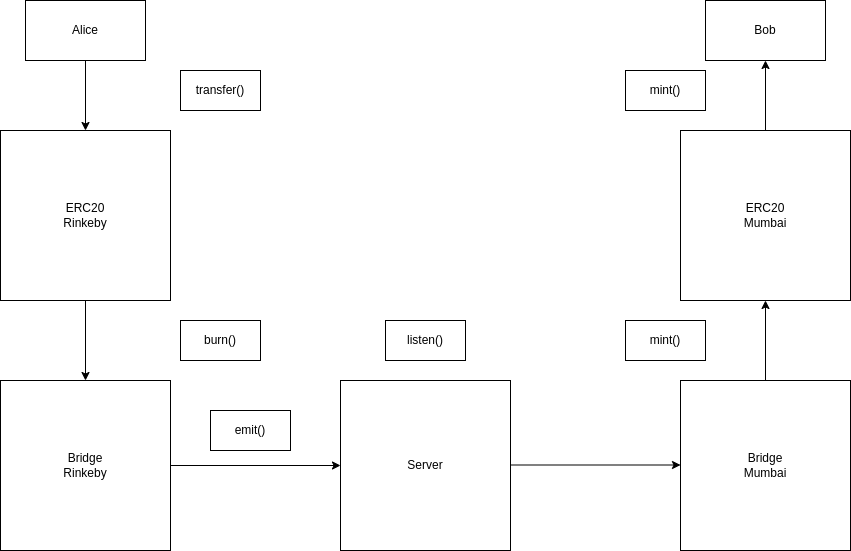

The diagram above was exported from draw.io. Its source (the exported page's mxGraphModel, read from the mxfile embedded in the PNG):
<mxGraphModel dx="898" dy="1441" grid="1" gridSize="10" guides="1" tooltips="1" connect="1" arrows="1" fold="1" page="1" pageScale="1" pageWidth="850" pageHeight="1100" math="0" shadow="0">
  <root>
    <mxCell id="0" />
    <mxCell id="1" parent="0" />
    <mxCell id="PEY16MMarWv1FWOm4TdV-27" style="edgeStyle=orthogonalEdgeStyle;rounded=0;orthogonalLoop=1;jettySize=auto;html=1;entryX=0.5;entryY=0;entryDx=0;entryDy=0;" edge="1" parent="1" source="PEY16MMarWv1FWOm4TdV-2" target="PEY16MMarWv1FWOm4TdV-3">
      <mxGeometry relative="1" as="geometry" />
    </mxCell>
    <mxCell id="PEY16MMarWv1FWOm4TdV-2" value="ERC20&lt;br&gt;Rinkeby" style="whiteSpace=wrap;html=1;aspect=fixed;" vertex="1" parent="1">
      <mxGeometry x="120" y="320" width="170" height="170" as="geometry" />
    </mxCell>
    <mxCell id="PEY16MMarWv1FWOm4TdV-3" value="Bridge&lt;br&gt;Rinkeby" style="whiteSpace=wrap;html=1;aspect=fixed;" vertex="1" parent="1">
      <mxGeometry x="120" y="570" width="170" height="170" as="geometry" />
    </mxCell>
    <mxCell id="PEY16MMarWv1FWOm4TdV-4" value="Server" style="whiteSpace=wrap;html=1;aspect=fixed;" vertex="1" parent="1">
      <mxGeometry x="460" y="570" width="170" height="170" as="geometry" />
    </mxCell>
    <mxCell id="PEY16MMarWv1FWOm4TdV-26" style="edgeStyle=orthogonalEdgeStyle;rounded=0;orthogonalLoop=1;jettySize=auto;html=1;entryX=0.5;entryY=1;entryDx=0;entryDy=0;" edge="1" parent="1" source="PEY16MMarWv1FWOm4TdV-5" target="PEY16MMarWv1FWOm4TdV-7">
      <mxGeometry relative="1" as="geometry" />
    </mxCell>
    <mxCell id="PEY16MMarWv1FWOm4TdV-5" value="Bridge&lt;br&gt;Mumbai" style="whiteSpace=wrap;html=1;aspect=fixed;" vertex="1" parent="1">
      <mxGeometry x="800" y="570" width="170" height="170" as="geometry" />
    </mxCell>
    <mxCell id="PEY16MMarWv1FWOm4TdV-30" style="edgeStyle=orthogonalEdgeStyle;rounded=0;orthogonalLoop=1;jettySize=auto;html=1;entryX=0.5;entryY=1;entryDx=0;entryDy=0;" edge="1" parent="1" source="PEY16MMarWv1FWOm4TdV-7" target="PEY16MMarWv1FWOm4TdV-29">
      <mxGeometry relative="1" as="geometry" />
    </mxCell>
    <mxCell id="PEY16MMarWv1FWOm4TdV-7" value="ERC20&lt;br&gt;Mumbai" style="whiteSpace=wrap;html=1;aspect=fixed;" vertex="1" parent="1">
      <mxGeometry x="800" y="320" width="170" height="170" as="geometry" />
    </mxCell>
    <mxCell id="PEY16MMarWv1FWOm4TdV-19" value="" style="endArrow=classic;html=1;rounded=0;entryX=0;entryY=0.5;entryDx=0;entryDy=0;exitX=1;exitY=0.5;exitDx=0;exitDy=0;" edge="1" parent="1" source="PEY16MMarWv1FWOm4TdV-3" target="PEY16MMarWv1FWOm4TdV-4">
      <mxGeometry relative="1" as="geometry">
        <mxPoint x="300" y="654.5" as="sourcePoint" />
        <mxPoint x="400" y="654.5" as="targetPoint" />
      </mxGeometry>
    </mxCell>
    <mxCell id="PEY16MMarWv1FWOm4TdV-24" value="" style="endArrow=classic;html=1;rounded=0;entryX=0;entryY=0.5;entryDx=0;entryDy=0;exitX=1;exitY=0.5;exitDx=0;exitDy=0;" edge="1" parent="1">
      <mxGeometry relative="1" as="geometry">
        <mxPoint x="630" y="654.5" as="sourcePoint" />
        <mxPoint x="800" y="654.5" as="targetPoint" />
      </mxGeometry>
    </mxCell>
    <mxCell id="PEY16MMarWv1FWOm4TdV-31" style="edgeStyle=orthogonalEdgeStyle;rounded=0;orthogonalLoop=1;jettySize=auto;html=1;entryX=0.5;entryY=0;entryDx=0;entryDy=0;" edge="1" parent="1" source="PEY16MMarWv1FWOm4TdV-28" target="PEY16MMarWv1FWOm4TdV-2">
      <mxGeometry relative="1" as="geometry" />
    </mxCell>
    <mxCell id="PEY16MMarWv1FWOm4TdV-28" value="Alice" style="whiteSpace=wrap;html=1;" vertex="1" parent="1">
      <mxGeometry x="145" y="190" width="120" height="60" as="geometry" />
    </mxCell>
    <mxCell id="PEY16MMarWv1FWOm4TdV-29" value="Bob" style="whiteSpace=wrap;html=1;" vertex="1" parent="1">
      <mxGeometry x="825" y="190" width="120" height="60" as="geometry" />
    </mxCell>
    <mxCell id="PEY16MMarWv1FWOm4TdV-32" value="transfer()" style="whiteSpace=wrap;html=1;" vertex="1" parent="1">
      <mxGeometry x="300" y="260" width="80" height="40" as="geometry" />
    </mxCell>
    <mxCell id="PEY16MMarWv1FWOm4TdV-33" value="burn()" style="whiteSpace=wrap;html=1;" vertex="1" parent="1">
      <mxGeometry x="300" y="510" width="80" height="40" as="geometry" />
    </mxCell>
    <mxCell id="PEY16MMarWv1FWOm4TdV-34" value="burn()" style="whiteSpace=wrap;html=1;" vertex="1" parent="1">
      <mxGeometry x="300" y="510" width="80" height="40" as="geometry" />
    </mxCell>
    <mxCell id="PEY16MMarWv1FWOm4TdV-35" value="emit()" style="whiteSpace=wrap;html=1;" vertex="1" parent="1">
      <mxGeometry x="330" y="600" width="80" height="40" as="geometry" />
    </mxCell>
    <mxCell id="PEY16MMarWv1FWOm4TdV-36" value="listen()" style="whiteSpace=wrap;html=1;" vertex="1" parent="1">
      <mxGeometry x="505" y="510" width="80" height="40" as="geometry" />
    </mxCell>
    <mxCell id="PEY16MMarWv1FWOm4TdV-37" value="mint()" style="whiteSpace=wrap;html=1;" vertex="1" parent="1">
      <mxGeometry x="745" y="510" width="80" height="40" as="geometry" />
    </mxCell>
    <mxCell id="PEY16MMarWv1FWOm4TdV-38" value="mint()" style="whiteSpace=wrap;html=1;" vertex="1" parent="1">
      <mxGeometry x="745" y="260" width="80" height="40" as="geometry" />
    </mxCell>
  </root>
</mxGraphModel>